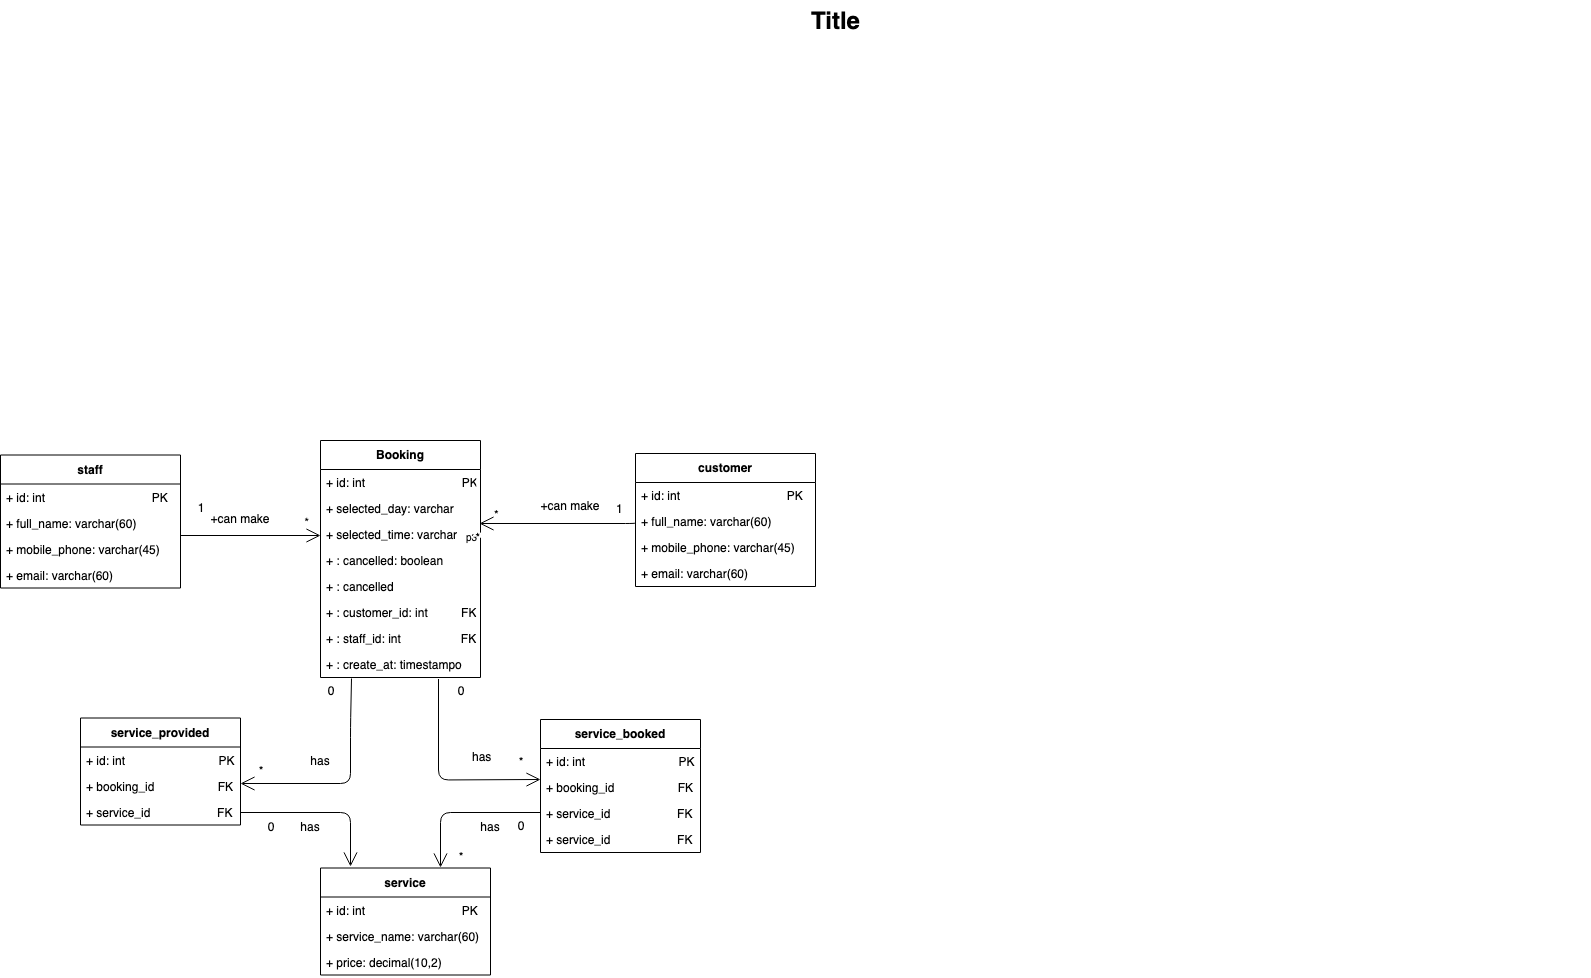

The diagram above was exported from draw.io. Its source (the exported page's mxGraphModel, read from the mxfile embedded in the PNG):
<mxGraphModel dx="932" dy="762" grid="1" gridSize="10" guides="1" tooltips="1" connect="1" arrows="1" fold="1" page="1" pageScale="1.5" pageWidth="1169" pageHeight="826" background="none" math="0" shadow="0">
  <root>
    <mxCell id="0" style=";html=1;" />
    <mxCell id="1" style=";html=1;" parent="0" />
    <mxCell id="1672d66443f91eb5-23" value="Title" style="text;strokeColor=none;fillColor=none;html=1;fontSize=24;fontStyle=1;verticalAlign=middle;align=center;" parent="1" vertex="1">
      <mxGeometry x="120" y="40" width="1510" height="40" as="geometry" />
    </mxCell>
    <mxCell id="RssRguCO_KiERWLtAiVx-13" value="Booking" style="swimlane;fontStyle=1;align=center;verticalAlign=top;childLayout=stackLayout;horizontal=1;startSize=29;horizontalStack=0;resizeParent=1;resizeParentMax=0;resizeLast=0;collapsible=1;marginBottom=0;" parent="1" vertex="1">
      <mxGeometry x="360" y="480" width="160" height="237" as="geometry" />
    </mxCell>
    <mxCell id="RssRguCO_KiERWLtAiVx-14" value="+ id: int                             PK" style="text;strokeColor=none;fillColor=none;align=left;verticalAlign=top;spacingLeft=4;spacingRight=4;overflow=hidden;rotatable=0;points=[[0,0.5],[1,0.5]];portConstraint=eastwest;" parent="RssRguCO_KiERWLtAiVx-13" vertex="1">
      <mxGeometry y="29" width="160" height="26" as="geometry" />
    </mxCell>
    <mxCell id="RssRguCO_KiERWLtAiVx-17" value="+ selected_day: varchar " style="text;strokeColor=none;fillColor=none;align=left;verticalAlign=top;spacingLeft=4;spacingRight=4;overflow=hidden;rotatable=0;points=[[0,0.5],[1,0.5]];portConstraint=eastwest;" parent="RssRguCO_KiERWLtAiVx-13" vertex="1">
      <mxGeometry y="55" width="160" height="26" as="geometry" />
    </mxCell>
    <mxCell id="RssRguCO_KiERWLtAiVx-18" value="+ selected_time: varchar" style="text;strokeColor=none;fillColor=none;align=left;verticalAlign=top;spacingLeft=4;spacingRight=4;overflow=hidden;rotatable=0;points=[[0,0.5],[1,0.5]];portConstraint=eastwest;" parent="RssRguCO_KiERWLtAiVx-13" vertex="1">
      <mxGeometry y="81" width="160" height="26" as="geometry" />
    </mxCell>
    <mxCell id="RssRguCO_KiERWLtAiVx-19" value="+ : cancelled: boolean" style="text;strokeColor=none;fillColor=none;align=left;verticalAlign=top;spacingLeft=4;spacingRight=4;overflow=hidden;rotatable=0;points=[[0,0.5],[1,0.5]];portConstraint=eastwest;" parent="RssRguCO_KiERWLtAiVx-13" vertex="1">
      <mxGeometry y="107" width="160" height="26" as="geometry" />
    </mxCell>
    <mxCell id="RssRguCO_KiERWLtAiVx-21" value="+ : cancelled" style="text;strokeColor=none;fillColor=none;align=left;verticalAlign=top;spacingLeft=4;spacingRight=4;overflow=hidden;rotatable=0;points=[[0,0.5],[1,0.5]];portConstraint=eastwest;" parent="RssRguCO_KiERWLtAiVx-13" vertex="1">
      <mxGeometry y="133" width="160" height="26" as="geometry" />
    </mxCell>
    <mxCell id="RssRguCO_KiERWLtAiVx-22" value="+ : customer_id: int          FK" style="text;strokeColor=none;fillColor=none;align=left;verticalAlign=top;spacingLeft=4;spacingRight=4;overflow=hidden;rotatable=0;points=[[0,0.5],[1,0.5]];portConstraint=eastwest;" parent="RssRguCO_KiERWLtAiVx-13" vertex="1">
      <mxGeometry y="159" width="160" height="26" as="geometry" />
    </mxCell>
    <mxCell id="RssRguCO_KiERWLtAiVx-23" value="+ : staff_id: int                  FK" style="text;strokeColor=none;fillColor=none;align=left;verticalAlign=top;spacingLeft=4;spacingRight=4;overflow=hidden;rotatable=0;points=[[0,0.5],[1,0.5]];portConstraint=eastwest;" parent="RssRguCO_KiERWLtAiVx-13" vertex="1">
      <mxGeometry y="185" width="160" height="26" as="geometry" />
    </mxCell>
    <mxCell id="RssRguCO_KiERWLtAiVx-32" value="+ : create_at: timestampo" style="text;strokeColor=none;fillColor=none;align=left;verticalAlign=top;spacingLeft=4;spacingRight=4;overflow=hidden;rotatable=0;points=[[0,0.5],[1,0.5]];portConstraint=eastwest;" parent="RssRguCO_KiERWLtAiVx-13" vertex="1">
      <mxGeometry y="211" width="160" height="26" as="geometry" />
    </mxCell>
    <mxCell id="RssRguCO_KiERWLtAiVx-24" value="service_booked" style="swimlane;fontStyle=1;align=center;verticalAlign=top;childLayout=stackLayout;horizontal=1;startSize=29;horizontalStack=0;resizeParent=1;resizeParentMax=0;resizeLast=0;collapsible=1;marginBottom=0;" parent="1" vertex="1">
      <mxGeometry x="580" y="759" width="160" height="133" as="geometry" />
    </mxCell>
    <mxCell id="RssRguCO_KiERWLtAiVx-25" value="+ id: int                            PK" style="text;strokeColor=none;fillColor=none;align=left;verticalAlign=top;spacingLeft=4;spacingRight=4;overflow=hidden;rotatable=0;points=[[0,0.5],[1,0.5]];portConstraint=eastwest;" parent="RssRguCO_KiERWLtAiVx-24" vertex="1">
      <mxGeometry y="29" width="160" height="26" as="geometry" />
    </mxCell>
    <mxCell id="RssRguCO_KiERWLtAiVx-26" value="+ booking_id                   FK" style="text;strokeColor=none;fillColor=none;align=left;verticalAlign=top;spacingLeft=4;spacingRight=4;overflow=hidden;rotatable=0;points=[[0,0.5],[1,0.5]];portConstraint=eastwest;" parent="RssRguCO_KiERWLtAiVx-24" vertex="1">
      <mxGeometry y="55" width="160" height="26" as="geometry" />
    </mxCell>
    <mxCell id="WiyRT3d4PEhh4Yu4a96P-7" value="+ service_id                    FK" style="text;strokeColor=none;fillColor=none;align=left;verticalAlign=top;spacingLeft=4;spacingRight=4;overflow=hidden;rotatable=0;points=[[0,0.5],[1,0.5]];portConstraint=eastwest;" parent="RssRguCO_KiERWLtAiVx-24" vertex="1">
      <mxGeometry y="81" width="160" height="26" as="geometry" />
    </mxCell>
    <mxCell id="RssRguCO_KiERWLtAiVx-27" value="+ service_id                    FK" style="text;strokeColor=none;fillColor=none;align=left;verticalAlign=top;spacingLeft=4;spacingRight=4;overflow=hidden;rotatable=0;points=[[0,0.5],[1,0.5]];portConstraint=eastwest;" parent="RssRguCO_KiERWLtAiVx-24" vertex="1">
      <mxGeometry y="107" width="160" height="26" as="geometry" />
    </mxCell>
    <mxCell id="RssRguCO_KiERWLtAiVx-33" value="service" style="swimlane;fontStyle=1;align=center;verticalAlign=top;childLayout=stackLayout;horizontal=1;startSize=29;horizontalStack=0;resizeParent=1;resizeParentMax=0;resizeLast=0;collapsible=1;marginBottom=0;" parent="1" vertex="1">
      <mxGeometry x="360" y="907.5" width="170" height="107" as="geometry" />
    </mxCell>
    <mxCell id="RssRguCO_KiERWLtAiVx-34" value="+ id: int                             PK" style="text;strokeColor=none;fillColor=none;align=left;verticalAlign=top;spacingLeft=4;spacingRight=4;overflow=hidden;rotatable=0;points=[[0,0.5],[1,0.5]];portConstraint=eastwest;" parent="RssRguCO_KiERWLtAiVx-33" vertex="1">
      <mxGeometry y="29" width="170" height="26" as="geometry" />
    </mxCell>
    <mxCell id="RssRguCO_KiERWLtAiVx-35" value="+ service_name: varchar(60) " style="text;strokeColor=none;fillColor=none;align=left;verticalAlign=top;spacingLeft=4;spacingRight=4;overflow=hidden;rotatable=0;points=[[0,0.5],[1,0.5]];portConstraint=eastwest;" parent="RssRguCO_KiERWLtAiVx-33" vertex="1">
      <mxGeometry y="55" width="170" height="26" as="geometry" />
    </mxCell>
    <mxCell id="RssRguCO_KiERWLtAiVx-36" value="+ price: decimal(10,2)" style="text;strokeColor=none;fillColor=none;align=left;verticalAlign=top;spacingLeft=4;spacingRight=4;overflow=hidden;rotatable=0;points=[[0,0.5],[1,0.5]];portConstraint=eastwest;" parent="RssRguCO_KiERWLtAiVx-33" vertex="1">
      <mxGeometry y="81" width="170" height="26" as="geometry" />
    </mxCell>
    <mxCell id="RssRguCO_KiERWLtAiVx-41" value="service_provided" style="swimlane;fontStyle=1;align=center;verticalAlign=top;childLayout=stackLayout;horizontal=1;startSize=29;horizontalStack=0;resizeParent=1;resizeParentMax=0;resizeLast=0;collapsible=1;marginBottom=0;" parent="1" vertex="1">
      <mxGeometry x="120" y="757.5" width="160" height="107" as="geometry" />
    </mxCell>
    <mxCell id="RssRguCO_KiERWLtAiVx-42" value="+ id: int                            PK" style="text;strokeColor=none;fillColor=none;align=left;verticalAlign=top;spacingLeft=4;spacingRight=4;overflow=hidden;rotatable=0;points=[[0,0.5],[1,0.5]];portConstraint=eastwest;" parent="RssRguCO_KiERWLtAiVx-41" vertex="1">
      <mxGeometry y="29" width="160" height="26" as="geometry" />
    </mxCell>
    <mxCell id="RssRguCO_KiERWLtAiVx-43" value="+ booking_id                   FK" style="text;strokeColor=none;fillColor=none;align=left;verticalAlign=top;spacingLeft=4;spacingRight=4;overflow=hidden;rotatable=0;points=[[0,0.5],[1,0.5]];portConstraint=eastwest;" parent="RssRguCO_KiERWLtAiVx-41" vertex="1">
      <mxGeometry y="55" width="160" height="26" as="geometry" />
    </mxCell>
    <mxCell id="RssRguCO_KiERWLtAiVx-44" value="+ service_id                    FK" style="text;strokeColor=none;fillColor=none;align=left;verticalAlign=top;spacingLeft=4;spacingRight=4;overflow=hidden;rotatable=0;points=[[0,0.5],[1,0.5]];portConstraint=eastwest;" parent="RssRguCO_KiERWLtAiVx-41" vertex="1">
      <mxGeometry y="81" width="160" height="26" as="geometry" />
    </mxCell>
    <mxCell id="RssRguCO_KiERWLtAiVx-45" value="customer" style="swimlane;fontStyle=1;align=center;verticalAlign=top;childLayout=stackLayout;horizontal=1;startSize=29;horizontalStack=0;resizeParent=1;resizeParentMax=0;resizeLast=0;collapsible=1;marginBottom=0;" parent="1" vertex="1">
      <mxGeometry x="675" y="493" width="180" height="133" as="geometry" />
    </mxCell>
    <mxCell id="RssRguCO_KiERWLtAiVx-46" value="+ id: int                                PK" style="text;strokeColor=none;fillColor=none;align=left;verticalAlign=top;spacingLeft=4;spacingRight=4;overflow=hidden;rotatable=0;points=[[0,0.5],[1,0.5]];portConstraint=eastwest;" parent="RssRguCO_KiERWLtAiVx-45" vertex="1">
      <mxGeometry y="29" width="180" height="26" as="geometry" />
    </mxCell>
    <mxCell id="RssRguCO_KiERWLtAiVx-47" value="+ full_name: varchar(60)             " style="text;strokeColor=none;fillColor=none;align=left;verticalAlign=top;spacingLeft=4;spacingRight=4;overflow=hidden;rotatable=0;points=[[0,0.5],[1,0.5]];portConstraint=eastwest;" parent="RssRguCO_KiERWLtAiVx-45" vertex="1">
      <mxGeometry y="55" width="180" height="26" as="geometry" />
    </mxCell>
    <mxCell id="RssRguCO_KiERWLtAiVx-48" value="+ mobile_phone: varchar(45)                  " style="text;strokeColor=none;fillColor=none;align=left;verticalAlign=top;spacingLeft=4;spacingRight=4;overflow=hidden;rotatable=0;points=[[0,0.5],[1,0.5]];portConstraint=eastwest;" parent="RssRguCO_KiERWLtAiVx-45" vertex="1">
      <mxGeometry y="81" width="180" height="26" as="geometry" />
    </mxCell>
    <mxCell id="RssRguCO_KiERWLtAiVx-49" value="+ email: varchar(60)                  " style="text;strokeColor=none;fillColor=none;align=left;verticalAlign=top;spacingLeft=4;spacingRight=4;overflow=hidden;rotatable=0;points=[[0,0.5],[1,0.5]];portConstraint=eastwest;" parent="RssRguCO_KiERWLtAiVx-45" vertex="1">
      <mxGeometry y="107" width="180" height="26" as="geometry" />
    </mxCell>
    <mxCell id="RssRguCO_KiERWLtAiVx-50" value="staff" style="swimlane;fontStyle=1;align=center;verticalAlign=top;childLayout=stackLayout;horizontal=1;startSize=29;horizontalStack=0;resizeParent=1;resizeParentMax=0;resizeLast=0;collapsible=1;marginBottom=0;" parent="1" vertex="1">
      <mxGeometry x="40" y="494.5" width="180" height="133" as="geometry" />
    </mxCell>
    <mxCell id="RssRguCO_KiERWLtAiVx-51" value="+ id: int                                PK" style="text;strokeColor=none;fillColor=none;align=left;verticalAlign=top;spacingLeft=4;spacingRight=4;overflow=hidden;rotatable=0;points=[[0,0.5],[1,0.5]];portConstraint=eastwest;" parent="RssRguCO_KiERWLtAiVx-50" vertex="1">
      <mxGeometry y="29" width="180" height="26" as="geometry" />
    </mxCell>
    <mxCell id="RssRguCO_KiERWLtAiVx-52" value="+ full_name: varchar(60)             " style="text;strokeColor=none;fillColor=none;align=left;verticalAlign=top;spacingLeft=4;spacingRight=4;overflow=hidden;rotatable=0;points=[[0,0.5],[1,0.5]];portConstraint=eastwest;" parent="RssRguCO_KiERWLtAiVx-50" vertex="1">
      <mxGeometry y="55" width="180" height="26" as="geometry" />
    </mxCell>
    <mxCell id="RssRguCO_KiERWLtAiVx-53" value="+ mobile_phone: varchar(45)                  " style="text;strokeColor=none;fillColor=none;align=left;verticalAlign=top;spacingLeft=4;spacingRight=4;overflow=hidden;rotatable=0;points=[[0,0.5],[1,0.5]];portConstraint=eastwest;" parent="RssRguCO_KiERWLtAiVx-50" vertex="1">
      <mxGeometry y="81" width="180" height="26" as="geometry" />
    </mxCell>
    <mxCell id="RssRguCO_KiERWLtAiVx-54" value="+ email: varchar(60)                  " style="text;strokeColor=none;fillColor=none;align=left;verticalAlign=top;spacingLeft=4;spacingRight=4;overflow=hidden;rotatable=0;points=[[0,0.5],[1,0.5]];portConstraint=eastwest;" parent="RssRguCO_KiERWLtAiVx-50" vertex="1">
      <mxGeometry y="107" width="180" height="26" as="geometry" />
    </mxCell>
    <mxCell id="RssRguCO_KiERWLtAiVx-61" value="" style="verticalAlign=bottom;html=1;endArrow=open;endSize=12;edgeStyle=orthogonalEdgeStyle;" parent="1" edge="1">
      <mxGeometry relative="1" as="geometry">
        <mxPoint x="220" y="575" as="sourcePoint" />
        <mxPoint x="360" y="575" as="targetPoint" />
      </mxGeometry>
    </mxCell>
    <mxCell id="RssRguCO_KiERWLtAiVx-62" value="" style="resizable=0;html=1;align=right;verticalAlign=top;labelBackgroundColor=none;fontSize=10" parent="RssRguCO_KiERWLtAiVx-61" connectable="0" vertex="1">
      <mxGeometry x="1" relative="1" as="geometry" />
    </mxCell>
    <mxCell id="RssRguCO_KiERWLtAiVx-68" value="1" style="text;html=1;resizable=0;points=[];align=center;verticalAlign=middle;labelBackgroundColor=#ffffff;" parent="1" vertex="1" connectable="0">
      <mxGeometry x="640" y="559.5" as="geometry">
        <mxPoint x="19" y="-12" as="offset" />
      </mxGeometry>
    </mxCell>
    <mxCell id="RssRguCO_KiERWLtAiVx-69" value="*" style="text;html=1;resizable=0;points=[];align=center;verticalAlign=middle;labelBackgroundColor=#ffffff;" parent="1" vertex="1" connectable="0">
      <mxGeometry x="530" y="575.5" as="geometry">
        <mxPoint x="6" y="-22" as="offset" />
      </mxGeometry>
    </mxCell>
    <mxCell id="RssRguCO_KiERWLtAiVx-72" value="" style="verticalAlign=bottom;html=1;endArrow=open;endSize=12;edgeStyle=orthogonalEdgeStyle;entryX=0.994;entryY=0.077;entryDx=0;entryDy=0;entryPerimeter=0;" parent="1" target="RssRguCO_KiERWLtAiVx-18" edge="1">
      <mxGeometry x="-0.0064" relative="1" as="geometry">
        <mxPoint x="675" y="562" as="sourcePoint" />
        <mxPoint x="525" y="562" as="targetPoint" />
        <Array as="points">
          <mxPoint x="675" y="563" />
        </Array>
        <mxPoint as="offset" />
      </mxGeometry>
    </mxCell>
    <mxCell id="RssRguCO_KiERWLtAiVx-73" value="p3" style="resizable=0;html=1;align=right;verticalAlign=top;labelBackgroundColor=none;fontSize=10" parent="RssRguCO_KiERWLtAiVx-72" connectable="0" vertex="1">
      <mxGeometry x="1" relative="1" as="geometry" />
    </mxCell>
    <mxCell id="RssRguCO_KiERWLtAiVx-74" value="+can make" style="text;html=1;strokeColor=none;fillColor=none;align=center;verticalAlign=middle;whiteSpace=wrap;rounded=0;" parent="1" vertex="1">
      <mxGeometry x="570" y="535" width="80" height="20" as="geometry" />
    </mxCell>
    <mxCell id="RssRguCO_KiERWLtAiVx-77" value="+can make" style="text;html=1;strokeColor=none;fillColor=none;align=center;verticalAlign=middle;whiteSpace=wrap;rounded=0;" parent="1" vertex="1">
      <mxGeometry x="240" y="548" width="80" height="20" as="geometry" />
    </mxCell>
    <mxCell id="RssRguCO_KiERWLtAiVx-78" value="*" style="text;html=1;resizable=0;points=[];align=center;verticalAlign=middle;labelBackgroundColor=#ffffff;rotation=-80;" parent="1" vertex="1" connectable="0">
      <mxGeometry x="540" y="585.5" as="geometry">
        <mxPoint x="6" y="-22" as="offset" />
      </mxGeometry>
    </mxCell>
    <mxCell id="RssRguCO_KiERWLtAiVx-80" value="*" style="text;html=1;resizable=0;points=[];align=center;verticalAlign=middle;labelBackgroundColor=#ffffff;rotation=150;" parent="1" vertex="1" connectable="0">
      <mxGeometry x="340" y="536.5" as="geometry">
        <mxPoint x="6" y="-22" as="offset" />
      </mxGeometry>
    </mxCell>
    <mxCell id="RssRguCO_KiERWLtAiVx-83" value="1" style="text;html=1;strokeColor=none;fillColor=none;align=center;verticalAlign=middle;whiteSpace=wrap;rounded=0;" parent="1" vertex="1">
      <mxGeometry x="220" y="536.5" width="40" height="20" as="geometry" />
    </mxCell>
    <mxCell id="RssRguCO_KiERWLtAiVx-88" value="" style="endArrow=open;endFill=1;endSize=12;html=1;entryX=1;entryY=0.5;entryDx=0;entryDy=0;exitX=0.194;exitY=1.154;exitDx=0;exitDy=0;exitPerimeter=0;" parent="1" edge="1">
      <mxGeometry width="160" relative="1" as="geometry">
        <mxPoint x="391" y="718" as="sourcePoint" />
        <mxPoint x="280" y="823" as="targetPoint" />
        <Array as="points">
          <mxPoint x="390" y="767" />
          <mxPoint x="390" y="823" />
        </Array>
      </mxGeometry>
    </mxCell>
    <mxCell id="RssRguCO_KiERWLtAiVx-90" value="" style="endArrow=open;endFill=1;endSize=12;html=1;" parent="1" edge="1">
      <mxGeometry width="160" relative="1" as="geometry">
        <mxPoint x="478" y="718.5" as="sourcePoint" />
        <mxPoint x="580" y="819" as="targetPoint" />
        <Array as="points">
          <mxPoint x="478" y="819.5" />
        </Array>
      </mxGeometry>
    </mxCell>
    <mxCell id="RssRguCO_KiERWLtAiVx-91" value="" style="endArrow=open;endFill=1;endSize=12;html=1;" parent="1" edge="1">
      <mxGeometry width="160" relative="1" as="geometry">
        <mxPoint x="580" y="852" as="sourcePoint" />
        <mxPoint x="480" y="907" as="targetPoint" />
        <Array as="points">
          <mxPoint x="480" y="852" />
        </Array>
      </mxGeometry>
    </mxCell>
    <mxCell id="RssRguCO_KiERWLtAiVx-92" value="" style="endArrow=open;endFill=1;endSize=12;html=1;exitX=1;exitY=0.5;exitDx=0;exitDy=0;" parent="1" source="RssRguCO_KiERWLtAiVx-44" edge="1">
      <mxGeometry width="160" relative="1" as="geometry">
        <mxPoint x="390" y="900" as="sourcePoint" />
        <mxPoint x="390" y="906" as="targetPoint" />
        <Array as="points">
          <mxPoint x="390" y="852" />
        </Array>
      </mxGeometry>
    </mxCell>
    <mxCell id="WiyRT3d4PEhh4Yu4a96P-1" value="has" style="text;html=1;strokeColor=none;fillColor=none;align=center;verticalAlign=middle;whiteSpace=wrap;rounded=0;" parent="1" vertex="1">
      <mxGeometry x="340" y="789.5" width="40" height="20" as="geometry" />
    </mxCell>
    <mxCell id="WiyRT3d4PEhh4Yu4a96P-2" value="has" style="text;html=1;" parent="1" vertex="1">
      <mxGeometry x="510" y="782.5" width="40" height="30" as="geometry" />
    </mxCell>
    <mxCell id="WiyRT3d4PEhh4Yu4a96P-3" value="0" style="text;html=1;strokeColor=none;fillColor=none;align=center;verticalAlign=middle;whiteSpace=wrap;rounded=0;" parent="1" vertex="1">
      <mxGeometry x="350" y="720" width="40" height="20" as="geometry" />
    </mxCell>
    <mxCell id="WiyRT3d4PEhh4Yu4a96P-4" value="*" style="text;html=1;strokeColor=none;fillColor=none;align=center;verticalAlign=middle;whiteSpace=wrap;rounded=0;" parent="1" vertex="1">
      <mxGeometry x="280" y="799.5" width="40" height="20" as="geometry" />
    </mxCell>
    <mxCell id="WiyRT3d4PEhh4Yu4a96P-5" value="0" style="text;html=1;strokeColor=none;fillColor=none;align=center;verticalAlign=middle;whiteSpace=wrap;rounded=0;" parent="1" vertex="1">
      <mxGeometry x="480" y="720" width="40" height="20" as="geometry" />
    </mxCell>
    <mxCell id="WiyRT3d4PEhh4Yu4a96P-6" value="*" style="text;html=1;strokeColor=none;fillColor=none;align=center;verticalAlign=middle;whiteSpace=wrap;rounded=0;" parent="1" vertex="1">
      <mxGeometry x="540" y="791" width="40" height="20" as="geometry" />
    </mxCell>
    <mxCell id="WiyRT3d4PEhh4Yu4a96P-8" value="0" style="text;html=1;strokeColor=none;fillColor=none;align=center;verticalAlign=middle;whiteSpace=wrap;rounded=0;" parent="1" vertex="1">
      <mxGeometry x="290" y="856" width="40" height="20" as="geometry" />
    </mxCell>
    <mxCell id="WiyRT3d4PEhh4Yu4a96P-9" value="has" style="text;html=1;strokeColor=none;fillColor=none;align=center;verticalAlign=middle;whiteSpace=wrap;rounded=0;" parent="1" vertex="1">
      <mxGeometry x="330" y="856" width="40" height="20" as="geometry" />
    </mxCell>
    <mxCell id="WiyRT3d4PEhh4Yu4a96P-10" value="*" style="text;html=1;strokeColor=none;fillColor=none;align=center;verticalAlign=middle;whiteSpace=wrap;rounded=0;" parent="1" vertex="1">
      <mxGeometry x="480" y="886" width="40" height="20" as="geometry" />
    </mxCell>
    <mxCell id="WiyRT3d4PEhh4Yu4a96P-11" value="has" style="text;html=1;strokeColor=none;fillColor=none;align=center;verticalAlign=middle;whiteSpace=wrap;rounded=0;" parent="1" vertex="1">
      <mxGeometry x="510" y="856" width="40" height="20" as="geometry" />
    </mxCell>
    <mxCell id="WiyRT3d4PEhh4Yu4a96P-12" value="0" style="text;html=1;strokeColor=none;fillColor=none;align=center;verticalAlign=middle;whiteSpace=wrap;rounded=0;" parent="1" vertex="1">
      <mxGeometry x="540" y="854.5" width="40" height="20" as="geometry" />
    </mxCell>
  </root>
</mxGraphModel>